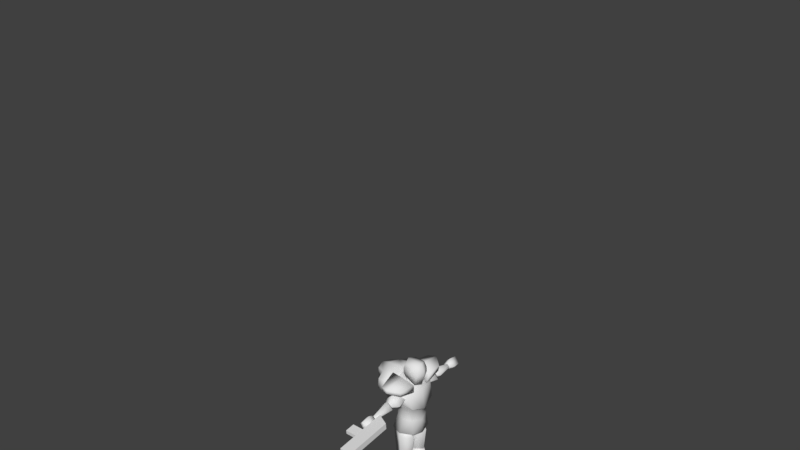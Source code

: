 # Source: player.blend  (saved by Blender 2.78.0; exported with 4.5.12 LTS)
import bpy
from mathutils import Matrix  # noqa: F401  (used for matrix-valued properties, if any)

bpy.ops.wm.read_factory_settings(use_empty=True)
scene = bpy.context.scene
scene.name = 'Scene'

# ---- collections
col_collection_1 = bpy.data.collections.new('Collection 1'); scene.collection.children.link(col_collection_1)

# ---- materials (node trees are filled in below, after node groups)
mat_vc = bpy.data.materials.new('vc')
mat_vc.alpha_threshold = 0.0
mat_vc.use_transparent_shadow = False
mat_vc.roughness = 0.5
mat_vc.line_color = (0.0, 0.0, 0.0, 1.0)

# ---- material node trees

# ---- world
world_world = bpy.data.worlds.new('World'); scene.world = world_world
world_world.color = (0.05088, 0.05088, 0.05088)
world_world.use_sun_shadow = False
world_world.sun_shadow_jitter_overblur = 0.0
world_world.cycles.sampling_method = 'MANUAL'

# ---- meshes
me_cube_001 = bpy.data.meshes.new('Cube.001')
me_cube_001.from_pydata([(-3.671, -2.55, 30.03), (-3.695, -2.55, 31.92), (-3.671, -0.6448, 30.03), (-3.695, -0.6448, 31.92), (-1.981, -2.55, 31.54), (-2.005, -2.55, 33.43), (-1.776, -0.6448, 31.72), (-1.8, -0.6448, 33.62), (-2.928, -1.358, 31.07), (-2.943, -1.358, 32.21), (-2.928, 1.307, 31.07), (-2.943, 1.307, 32.21), (-2.582, -1.358, 31.38), (-2.597, -1.358, 32.52), (-2.582, 1.307, 31.38), (-2.597, 1.307, 32.52), (-4.396, -1.811, 30.33), (-4.405, -1.417, 31.07), (-4.387, -1.421, 29.6), (-4.396, -1.027, 30.34), (-3.351, -1.811, 31.27), (-3.36, -1.417, 32.01), (-3.342, -1.421, 30.54), (-3.351, -1.027, 31.27)], [], [(0, 1, 3, 2), (2, 3, 7, 6), (6, 7, 5, 4), (4, 5, 1, 0), (2, 6, 4, 0), (7, 3, 1, 5), (8, 9, 11, 10), (10, 11, 15, 14), (14, 15, 13, 12), (12, 13, 9, 8), (10, 14, 12, 8), (15, 11, 9, 13), (16, 17, 19, 18), (18, 19, 23, 22), (22, 23, 21, 20), (20, 21, 17, 16), (18, 22, 20, 16), (23, 19, 17, 21)])
me_cube_001.use_remesh_preserve_volume = False
me_cube_001.use_remesh_preserve_attributes = False
me_cube_001.use_mirror_vertex_groups = False
me_cube_001.update()
me_cube = bpy.data.meshes.new('Cube')
me_cube.from_pydata([(1.093, 1.115, 6.138), (1.031, -1.013, 6.198), (0.8993, 0.7483, 7.505), (0.9109, -0.8337, 7.454), (1.365, 1.106, 9.301), (1.307, -1.136, 9.007), (1.847, 0.9102, 10.86), (1.397, -0.8894, 10.35), (0.2691, 0.017, 3.5), (0.09656, 0.04262, 5.602), (0.8452, 0.9582, 3.5), (0.8274, 1.2, 5.77), (0.8492, -0.6882, 3.5), (0.8234, -0.9602, 5.676), (1.476, -0.01597, 3.5), (1.537, 0.008034, 5.73), (0.555, 0.01409, 3.066), (0.8308, 0.3512, 3.066), (0.8636, -0.3795, 3.066), (1.19, -0.01307, 3.066), (0.4604, 0.03968, 6.336), (0.8128, 0.7532, 6.336), (0.838, -0.4391, 6.336), (1.247, 0.01098, 6.336), (1.597, 0.02399, 6.229), (1.23, -0.1217, 7.513), (1.619, 0.02399, 9.372), (2.052, 0.02399, 10.81), (0.5502, -0.008178, 0.5646), (0.1155, 0.02103, 3.225), (0.8707, 0.5324, 0.5691), (0.8509, 1.059, 3.231), (0.8736, -0.6012, 0.5691), (0.8465, -0.8809, 3.231), (1.218, -0.0359, 0.5691), (1.645, -0.01822, 3.231), (0.7481, -0.01062, 0.2331), (0.8768, 0.2987, 0.2395), (0.8921, -0.3416, 0.2331), (1.045, -0.03346, 0.2331), (0.6083, 0.0109, 3.566), (0.8424, 0.36, 3.575), (0.8632, -0.3918, 3.575), (1.202, -0.01324, 3.575), (2.431, 0.02146, 9.174), (1.399, 0.03016, 9.476), (2.507, 0.7841, 9.854), (1.458, 0.6135, 10.0), (2.508, -0.8152, 9.858), (1.457, -0.6093, 9.998), (2.591, -0.01766, 10.6), (1.521, 0.002338, 10.57), (3.006, 0.007286, 9.611), (3.035, 0.2343, 9.823), (3.029, -0.2578, 9.817), (3.054, -0.01101, 10.04), (1.061, 0.02501, 9.791), (1.088, 0.309, 10.03), (1.09, -0.3026, 10.05), (1.121, 0.005378, 10.33), (4.783, -0.01239, 9.422), (3.147, 0.01211, 9.316), (4.807, 0.2317, 9.636), (3.203, 0.5711, 9.812), (4.807, -0.2801, 9.638), (3.203, -0.6006, 9.809), (4.833, -0.02491, 9.871), (3.263, -0.01455, 10.35), (4.99, -0.01349, 9.506), (5.001, 0.1145, 9.609), (5.003, -0.1629, 9.621), (5.016, -0.02381, 9.743), (2.916, 0.005976, 9.613), (2.94, 0.2566, 9.821), (2.941, -0.2831, 9.836), (2.968, -0.01135, 10.08), (0.8995, -0.8829, 8.594), (0.7751, 0.8258, 8.611), (1.222, -0.1046, 8.596), (0.3608, -1.869, 0.004957), (0.3376, -1.707, 0.5347), (0.6158, 0.2692, 0.004957), (0.5308, 0.04514, 0.666), (1.513, -1.622, 0.004957), (1.505, -1.537, 0.5269), (1.227, 0.2924, 0.004957), (1.312, 0.03741, 0.6583), (0.9212, 0.6169, 0.004957), (0.9212, 0.5706, 0.6892), (0.9366, -1.877, 0.004957), (0.9212, -1.753, 0.5463), (4.837, 0.04886, 9.318), (4.868, -0.2617, 9.622), (4.868, 0.3539, 9.627), (4.899, 0.04336, 9.931), (6.03, 0.04134, 9.052), (5.951, -0.4285, 9.516), (5.952, 0.5124, 9.525), (6.124, 0.03295, 9.989), (5.321, 0.603, 9.589), (5.376, 0.03697, 10.14), (5.265, 0.04698, 9.025), (5.32, -0.5191, 9.579), (0.86, 0.06093, 10.82), (0.3937, 0.04968, 11.54), (0.358, 0.02962, 10.37), (0.2692, -0.1887, 11.72), (0.5766, -0.7872, 10.94), (0.6786, -0.7782, 12.64), (0.6463, 0.1387, 11.43), (0.6907, 0.1367, 12.67), (0.707, 0.2878, 11.89), (0.6788, -1.053, 11.85), (-1.093, 1.115, 6.138), (-1.031, -1.013, 6.198), (0.0, -1.201, 6.012), (1.522e-08, 1.392, 6.097), (-0.8993, 0.7483, 7.505), (-0.9109, -0.8337, 7.454), (0.0, -1.112, 7.243), (1.522e-08, 1.109, 7.509), (-1.365, 1.106, 9.301), (-1.307, -1.136, 9.007), (0.0, 1.438, 9.356), (0.0, -1.385, 8.511), (-1.847, 0.9102, 10.86), (-1.397, -0.8894, 10.35), (0.0, 1.207, 11.06), (0.0, -1.123, 10.34), (-0.2691, 0.017, 3.5), (-0.09656, 0.04262, 5.602), (-0.8452, 0.9582, 3.5), (-0.8274, 1.2, 5.77), (-0.8492, -0.6882, 3.5), (-0.8234, -0.9602, 5.676), (-1.476, -0.01597, 3.5), (-1.537, 0.008034, 5.73), (-0.555, 0.01409, 3.066), (-0.8308, 0.3512, 3.066), (-0.8636, -0.3795, 3.066), (-1.19, -0.01307, 3.066), (-0.4604, 0.03968, 6.336), (-0.8128, 0.7532, 6.336), (-0.838, -0.4391, 6.336), (-1.247, 0.01098, 6.336), (-1.597, 0.02399, 6.229), (0.0, 0.02399, 5.748), (-1.23, -0.1217, 7.513), (-1.619, 0.02399, 9.372), (-2.052, 0.02399, 10.81), (0.0, 0.02399, 10.99), (-0.5502, -0.008178, 0.5646), (-0.1155, 0.02103, 3.225), (-0.8707, 0.5324, 0.5691), (-0.8509, 1.059, 3.231), (-0.8736, -0.6012, 0.5691), (-0.8465, -0.8809, 3.231), (-1.218, -0.0359, 0.5691), (-1.645, -0.01822, 3.231), (-0.7481, -0.01062, 0.2331), (-0.8768, 0.2987, 0.2395), (-0.8921, -0.3416, 0.2331), (-1.045, -0.03346, 0.2331), (-0.6083, 0.0109, 3.566), (-0.8424, 0.36, 3.575), (-0.8632, -0.3918, 3.575), (-1.202, -0.01324, 3.575), (-2.431, 0.02146, 9.174), (-1.399, 0.03016, 9.476), (-2.507, 0.7841, 9.854), (-1.458, 0.6135, 10.0), (-2.508, -0.8152, 9.858), (-1.457, -0.6093, 9.998), (-2.591, -0.01766, 10.6), (-1.521, 0.002338, 10.57), (-3.006, 0.007286, 9.611), (-3.035, 0.2343, 9.823), (-3.029, -0.2578, 9.817), (-3.054, -0.01101, 10.04), (-1.061, 0.02501, 9.791), (-1.088, 0.309, 10.03), (-1.09, -0.3026, 10.05), (-1.121, 0.005378, 10.33), (-4.783, -0.01239, 9.422), (-3.147, 0.01211, 9.316), (-4.807, 0.2317, 9.636), (-3.203, 0.5711, 9.812), (-4.807, -0.2801, 9.638), (-3.203, -0.6006, 9.809), (-4.833, -0.02491, 9.871), (-3.263, -0.01455, 10.35), (-4.99, -0.01349, 9.506), (-5.001, 0.1145, 9.609), (-5.003, -0.1629, 9.621), (-5.016, -0.02381, 9.743), (-2.916, 0.005976, 9.613), (-2.94, 0.2566, 9.821), (-2.941, -0.2831, 9.836), (-2.968, -0.01135, 10.08), (1.522e-08, 1.129, 8.515), (-0.8995, -0.8829, 8.594), (0.0, -1.001, 8.358), (-0.7751, 0.8258, 8.611), (-1.222, -0.1046, 8.596), (-0.3608, -1.869, 0.004957), (-0.3376, -1.707, 0.5347), (-0.6158, 0.2692, 0.004957), (-0.5308, 0.04514, 0.666), (-1.513, -1.622, 0.004957), (-1.505, -1.537, 0.5269), (-1.227, 0.2924, 0.004957), (-1.312, 0.03741, 0.6583), (-0.9212, 0.6169, 0.004957), (-0.9212, 0.5706, 0.6892), (-0.9366, -1.877, 0.004957), (-0.9212, -1.753, 0.5463), (-4.837, 0.04886, 9.318), (-4.868, -0.2617, 9.622), (-4.868, 0.3539, 9.627), (-4.899, 0.04336, 9.931), (-6.03, 0.04134, 9.052), (-5.951, -0.4285, 9.516), (-5.952, 0.5124, 9.525), (-6.124, 0.03295, 9.989), (-5.321, 0.603, 9.589), (-5.376, 0.03697, 10.14), (-5.265, 0.04698, 9.025), (-5.32, -0.5191, 9.579), (0.0, -0.4042, 10.33), (0.0, 0.4236, 10.41), (0.0, 0.6176, 10.83), (0.0, 0.1858, 11.48), (0.0, -0.5748, 10.64), (0.0, -0.5631, 11.38), (-0.86, 0.06093, 10.82), (-0.3937, 0.04968, 11.54), (-0.358, 0.02962, 10.37), (0.0, -0.03866, 11.75), (0.0, -0.3594, 11.7), (-0.2692, -0.1887, 11.72), (0.0, -1.079, 10.87), (0.0, -1.022, 12.83), (0.0, 0.2476, 11.34), (0.0, 0.3684, 12.85), (-0.5766, -0.7872, 10.94), (-0.6786, -0.7782, 12.64), (-0.6463, 0.1387, 11.43), (-0.6907, 0.1367, 12.67), (1.924e-08, -1.334, 11.82), (1.226e-08, 0.6522, 11.96), (-0.707, 0.2878, 11.89), (-0.6788, -1.053, 11.85), (1.234, 0.9504, 9.539), (1.112, 0.8578, 11.45), (0.6537, 0.1874, 8.172), (-1.234, 0.9504, 9.539), (-4.07e-08, 1.005, 9.723), (-1.112, 0.8578, 11.45), (-2.042e-09, 1.062, 11.54), (3.904e-08, 0.3958, 8.075), (-0.6537, 0.1874, 8.172), (0.9999, 2.257, 9.929), (1.112, 2.198, 11.33), (0.6537, 2.124, 8.43), (-0.9999, 2.257, 9.929), (-5.202e-08, 2.486, 9.985), (-1.112, 2.198, 11.33), (-5.05e-08, 2.402, 11.52), (-3.562e-08, 2.332, 8.333), (-0.6537, 2.124, 8.43), (2.988, 0.7263, 11.01), (2.512, -0.8687, 10.9), (3.204, -0.01151, 11.15), (0.6323, 0.9558, 10.58), (0.7996, -0.9003, 10.34), (1.017, -0.06058, 10.78), (3.24, -0.04757, 11.54), (2.548, -0.9048, 11.29), (3.024, 0.6902, 11.4), (0.9045, 1.267, 11.48), (1.072, -1.099, 11.32), (1.289, -0.002837, 11.73), (-2.994, 0.7263, 11.01), (-2.519, -0.8687, 10.9), (-3.211, -0.01151, 11.15), (-0.6388, 0.9558, 10.58), (-0.8061, -0.9003, 10.34), (-1.024, -0.06058, 10.78), (-3.247, -0.04757, 11.54), (-2.555, -0.9048, 11.29), (-3.031, 0.6902, 11.4), (-0.911, 1.267, 11.48), (-1.078, -1.099, 11.32), (-1.296, -0.002837, 11.73), (1.905, 0.9566, 11.16), (1.87, 1.019, 9.877), (-1.905, 0.9566, 11.16), (-1.87, 1.019, 9.877), (1.905, 1.997, 11.08), (1.937, 2.037, 10.14), (-1.905, 1.997, 11.08), (-1.937, 2.037, 10.14), (0.7066, 3.029, 10.19), (-4.834e-08, 3.258, 10.23), (-4.835e-08, 3.173, 11.29), (0.7856, 2.969, 11.16), (-0.7066, 3.029, 10.19), (-0.7856, 2.969, 11.16), (9.316e-09, -1.317, 12.21), (1.025e-08, 0.609, 12.31), (0.7007, 0.293, 12.26), (0.6787, -1.02, 12.22), (-0.7007, 0.293, 12.26), (-0.6787, -1.02, 12.22)], [], [(24, 1, 115, 146), (201, 76, 5, 124), (24, 25, 3, 1), (1, 3, 119, 115), (4, 123, 127, 6), (2, 0, 116, 120), (78, 77, 4, 26), (77, 199, 123, 4), (27, 150, 128, 7), (124, 5, 7, 128), (26, 4, 6, 27), (8, 9, 11, 10), (10, 11, 15, 14), (14, 15, 13, 12), (12, 13, 9, 8), (10, 14, 19, 17), (11, 9, 20, 21), (17, 19, 18, 16), (8, 10, 17, 16), (14, 12, 18, 19), (12, 8, 16, 18), (23, 21, 20, 22), (9, 13, 22, 20), (15, 11, 21, 23), (13, 15, 23, 22), (5, 26, 27, 7), (6, 127, 150, 27), (76, 78, 26, 5), (0, 2, 25, 24), (0, 24, 146, 116), (28, 29, 31, 30), (30, 31, 35, 34), (34, 35, 33, 32), (32, 33, 29, 28), (30, 34, 39, 37), (31, 29, 40, 41), (37, 39, 38, 36), (28, 30, 37, 36), (34, 32, 38, 39), (32, 28, 36, 38), (43, 41, 40, 42), (29, 33, 42, 40), (35, 31, 41, 43), (33, 35, 43, 42), (44, 45, 47, 46), (46, 47, 51, 50), (50, 51, 49, 48), (48, 49, 45, 44), (46, 50, 55, 53), (47, 45, 56, 57), (53, 55, 54, 52), (44, 46, 53, 52), (50, 48, 54, 55), (48, 44, 52, 54), (59, 57, 56, 58), (45, 49, 58, 56), (51, 47, 57, 59), (49, 51, 59, 58), (60, 61, 63, 62), (62, 63, 67, 66), (66, 67, 65, 64), (64, 65, 61, 60), (62, 66, 71, 69), (63, 61, 72, 73), (69, 71, 70, 68), (60, 62, 69, 68), (66, 64, 70, 71), (64, 60, 68, 70), (75, 73, 72, 74), (61, 65, 74, 72), (67, 63, 73, 75), (65, 67, 75, 74), (3, 25, 78, 76), (2, 120, 199, 77), (25, 2, 77, 78), (119, 3, 76, 201), (79, 80, 82, 81), (87, 88, 86, 85), (85, 86, 84, 83), (89, 90, 80, 79), (87, 85, 83, 89), (88, 82, 80, 90), (86, 88, 90, 84), (81, 87, 89, 79), (83, 84, 90, 89), (81, 82, 88, 87), (91, 92, 94, 93), (99, 100, 98, 97), (98, 95, 97), (101, 102, 92, 91), (99, 97, 95, 101), (100, 94, 92, 102), (98, 100, 102, 96), (93, 99, 101, 91), (95, 96, 102, 101), (93, 94, 100, 99), (98, 96, 95), (233, 104, 106, 238), (230, 231, 104, 103), (103, 104, 233, 232), (104, 231, 237, 106), (230, 103, 105, 229), (103, 232, 228, 105), (106, 237, 238), (107, 112, 248, 240), (309, 243, 110, 310), (310, 110, 108, 311), (311, 108, 241, 308), (242, 109, 107, 240), (110, 243, 241, 108), (109, 111, 112, 107), (242, 249, 111, 109), (145, 146, 115, 114), (201, 124, 122, 200), (145, 114, 118, 147), (114, 115, 119, 118), (121, 125, 127, 123), (117, 120, 116, 113), (203, 148, 121, 202), (202, 121, 123, 199), (149, 126, 128, 150), (124, 128, 126, 122), (148, 149, 125, 121), (129, 131, 132, 130), (131, 135, 136, 132), (135, 133, 134, 136), (133, 129, 130, 134), (131, 138, 140, 135), (132, 142, 141, 130), (138, 137, 139, 140), (129, 137, 138, 131), (135, 140, 139, 133), (133, 139, 137, 129), (144, 143, 141, 142), (130, 141, 143, 134), (136, 144, 142, 132), (134, 143, 144, 136), (122, 126, 149, 148), (125, 149, 150, 127), (200, 122, 148, 203), (113, 145, 147, 117), (113, 116, 146, 145), (151, 153, 154, 152), (153, 157, 158, 154), (157, 155, 156, 158), (155, 151, 152, 156), (153, 160, 162, 157), (154, 164, 163, 152), (160, 159, 161, 162), (151, 159, 160, 153), (157, 162, 161, 155), (155, 161, 159, 151), (166, 165, 163, 164), (152, 163, 165, 156), (158, 166, 164, 154), (156, 165, 166, 158), (167, 169, 170, 168), (169, 173, 174, 170), (173, 171, 172, 174), (171, 167, 168, 172), (169, 176, 178, 173), (170, 180, 179, 168), (176, 175, 177, 178), (167, 175, 176, 169), (173, 178, 177, 171), (171, 177, 175, 167), (182, 181, 179, 180), (168, 179, 181, 172), (174, 182, 180, 170), (172, 181, 182, 174), (183, 185, 186, 184), (185, 189, 190, 186), (189, 187, 188, 190), (187, 183, 184, 188), (185, 192, 194, 189), (186, 196, 195, 184), (192, 191, 193, 194), (183, 191, 192, 185), (189, 194, 193, 187), (187, 193, 191, 183), (198, 197, 195, 196), (184, 195, 197, 188), (190, 198, 196, 186), (188, 197, 198, 190), (118, 200, 203, 147), (117, 202, 199, 120), (147, 203, 202, 117), (119, 201, 200, 118), (204, 206, 207, 205), (212, 210, 211, 213), (210, 208, 209, 211), (214, 204, 205, 215), (212, 214, 208, 210), (213, 215, 205, 207), (211, 209, 215, 213), (206, 204, 214, 212), (208, 214, 215, 209), (206, 212, 213, 207), (216, 218, 219, 217), (224, 222, 223, 225), (223, 222, 220), (226, 216, 217, 227), (224, 226, 220, 222), (225, 227, 217, 219), (223, 221, 227, 225), (218, 216, 226, 224), (220, 226, 227, 221), (218, 224, 225, 219), (223, 220, 221), (233, 238, 239, 235), (230, 234, 235, 231), (234, 232, 233, 235), (235, 239, 237, 231), (230, 229, 236, 234), (234, 236, 228, 232), (239, 238, 237), (244, 240, 248, 251), (309, 312, 247, 243), (312, 313, 245, 247), (313, 308, 241, 245), (242, 240, 244, 246), (247, 245, 241, 243), (246, 244, 251, 250), (242, 246, 250, 249), (252, 253, 258, 256), (254, 252, 256, 259), (255, 256, 258, 257), (260, 259, 256, 255), (266, 267, 304, 307), (263, 268, 265, 261), (267, 262, 305, 304), (269, 264, 265, 268), (260, 255, 264, 269), (254, 259, 268, 263), (258, 253, 262, 267), (259, 260, 269, 268), (257, 258, 267, 266), (255, 257, 296, 297), (252, 254, 263, 261), (253, 252, 295, 294), (272, 271, 274, 275), (270, 272, 275, 273), (276, 281, 280, 277), (278, 279, 281, 276), (275, 274, 280, 281), (273, 275, 281, 279), (270, 273, 279, 278), (272, 270, 278, 276), (274, 271, 277, 280), (271, 272, 276, 277), (284, 287, 286, 283), (282, 285, 287, 284), (288, 289, 292, 293), (290, 288, 293, 291), (287, 293, 292, 286), (285, 291, 293, 287), (282, 290, 291, 285), (284, 288, 290, 282), (286, 292, 289, 283), (283, 289, 288, 284), (294, 295, 299, 298), (297, 296, 300, 301), (257, 266, 300, 296), (262, 253, 294, 298), (261, 262, 298, 299), (264, 255, 297, 301), (266, 264, 301, 300), (252, 261, 299, 295), (302, 303, 304, 305), (306, 307, 304, 303), (265, 264, 306, 303), (262, 261, 302, 305), (261, 265, 303, 302), (264, 266, 307, 306), (251, 248, 308, 313), (250, 251, 313, 312), (249, 250, 312, 309), (112, 311, 308, 248), (111, 310, 311, 112), (249, 309, 310, 111)])
me_cube.polygons.foreach_set('use_smooth', [True] * 280)
_ca = me_cube.color_attributes.new('Col', 'BYTE_COLOR', 'CORNER')
_ca.data.foreach_set('color', [0.02122, 0.02122, 0.02956, 1.0, 0.02217, 0.02217, 0.03071, 1.0, 0.02122, 0.02122, 0.02956, 1.0, 0.02122, 0.02122, 0.02956, 1.0, 0.009721, 0.009721, 0.0137, 1.0, 0.009721, 0.009721, 0.0137, 1.0, 0.01033, 0.01033, 0.01444, 1.0, 0.009721, 0.009721, 0.0137, 1.0, 0.04374, 0.04374, 0.06301, 1.0, 0.04374, 0.04374, 0.06301, 1.0, 0.04374, 0.04374, 0.06301, 1.0, 0.04374, 0.04374, 0.06301, 1.0, 0.04374, 0.04374, 0.06301, 1.0, 0.04374, 0.04374, 0.06301, 1.0, 0.04374, 0.04374, 0.06301, 1.0, 0.04374, 0.04374, 0.06301, 1.0, 0.04519, 0.04519, 0.0648, 1.0, 0.04519, 0.04519, 0.0648, 1.0, 0.04374, 0.04374, 0.06301, 1.0, 0.04519, 0.04519, 0.0648, 1.0, 0.04374, 0.04374, 0.06301, 1.0, 0.04519, 0.04519, 0.0648, 1.0, 0.04374, 0.04374, 0.06301, 1.0, 0.04374, 0.04374, 0.06301, 1.0, 0.009721, 0.009721, 0.0137, 1.0, 0.009721, 0.009721, 0.0137, 1.0, 0.01033, 0.01033, 0.01444, 1.0, 0.009721, 0.009721, 0.0137, 1.0, 0.009721, 0.009721, 0.0137, 1.0, 0.009721, 0.009721, 0.0137, 1.0, 0.009721, 0.009721, 0.0137, 1.0, 0.01033, 0.01033, 0.01444, 1.0, 0.02122, 0.02122, 0.02956, 1.0, 0.02217, 0.02217, 0.03071, 1.0, 0.02217, 0.02217, 0.03071, 1.0, 0.02122, 0.02122, 0.02956, 1.0, 0.04374, 0.04374, 0.06301, 1.0, 0.04374, 0.04374, 0.06301, 1.0, 0.04374, 0.04374, 0.06301, 1.0, 0.04374, 0.04374, 0.06301, 1.0, 0.04374, 0.04374, 0.06301, 1.0, 0.04374, 0.04374, 0.06301, 1.0, 0.04374, 0.04374, 0.06301, 1.0, 0.04519, 0.04519, 0.0648, 1.0, 0.1046, 0.1274, 0.1559, 1.0, 0.1046, 0.1274, 0.1559, 1.0, 0.107, 0.1301, 0.159, 1.0, 0.1046, 0.1274, 0.1559, 1.0, 0.1046, 0.1274, 0.1559, 1.0, 0.107, 0.1301, 0.159, 1.0, 0.1046, 0.1274, 0.1559, 1.0, 0.107, 0.1301, 0.159, 1.0, 0.1046, 0.1274, 0.1559, 1.0, 0.1046, 0.1274, 0.1559, 1.0, 0.107, 0.1301, 0.159, 1.0, 0.1046, 0.1274, 0.1559, 1.0, 0.1046, 0.1274, 0.1559, 1.0, 0.107, 0.1301, 0.159, 1.0, 0.1046, 0.1274, 0.1559, 1.0, 0.1046, 0.1274, 0.1559, 1.0, 0.1046, 0.1274, 0.1559, 1.0, 0.107, 0.1301, 0.159, 1.0, 0.1046, 0.1274, 0.1559, 1.0, 0.1046, 0.1274, 0.1559, 1.0, 0.107, 0.1301, 0.159, 1.0, 0.1046, 0.1274, 0.1559, 1.0, 0.1046, 0.1274, 0.1559, 1.0, 0.107, 0.1301, 0.159, 1.0, 1.0, 1.0, 1.0, 1.0, 1.0, 1.0, 1.0, 1.0, 1.0, 1.0, 1.0, 1.0, 1.0, 1.0, 1.0, 1.0, 0.107, 0.1301, 0.159, 1.0, 0.1119, 0.1356, 0.1651, 1.0, 0.107, 0.1301, 0.159, 1.0, 0.107, 0.1301, 0.159, 1.0, 0.1046, 0.1274, 0.1559, 1.0, 0.1046, 0.1274, 0.1559, 1.0, 0.1046, 0.1274, 0.1559, 1.0, 0.1046, 0.1274, 0.1559, 1.0, 0.1046, 0.1274, 0.1559, 1.0, 0.1046, 0.1274, 0.1559, 1.0, 0.1046, 0.1274, 0.1559, 1.0, 0.1046, 0.1274, 0.1559, 1.0, 0.1046, 0.1274, 0.1559, 1.0, 0.1046, 0.1274, 0.1559, 1.0, 0.1046, 0.1274, 0.1559, 1.0, 0.107, 0.1301, 0.159, 1.0, 0.1046, 0.1274, 0.1559, 1.0, 0.107, 0.1301, 0.159, 1.0, 0.107, 0.1301, 0.159, 1.0, 0.107, 0.1301, 0.159, 1.0, 0.1046, 0.1274, 0.1559, 1.0, 0.107, 0.1301, 0.159, 1.0, 0.1046, 0.1274, 0.1559, 1.0, 0.1046, 0.1274, 0.1559, 1.0, 0.107, 0.1301, 0.159, 1.0, 0.1046, 0.1274, 0.1559, 1.0, 0.1046, 0.1274, 0.1559, 1.0, 0.1046, 0.1274, 0.1559, 1.0, 0.04374, 0.04374, 0.06301, 1.0, 0.04374, 0.04374, 0.06301, 1.0, 0.04519, 0.04519, 0.0648, 1.0, 0.04374, 0.04374, 0.06301, 1.0, 0.02217, 0.02217, 0.03071, 1.0, 0.02217, 0.02217, 0.03071, 1.0, 0.02217, 0.02217, 0.03071, 1.0, 0.02122, 0.02122, 0.02956, 1.0, 0.009721, 0.009721, 0.0137, 1.0, 0.009721, 0.009721, 0.0137, 1.0, 0.009721, 0.009721, 0.0137, 1.0, 0.009721, 0.009721, 0.0137, 1.0, 0.04519, 0.04519, 0.0648, 1.0, 0.04374, 0.04374, 0.06301, 1.0, 0.04374, 0.04374, 0.06301, 1.0, 0.04519, 0.04519, 0.0648, 1.0, 0.02122, 0.02122, 0.02956, 1.0, 0.02122, 0.02122, 0.02956, 1.0, 0.02122, 0.02122, 0.02956, 1.0, 0.02217, 0.02217, 0.03071, 1.0, 0.05613, 0.05781, 0.08438, 1.0, 0.05781, 0.05951, 0.0865, 1.0, 0.05781, 0.05951, 0.0865, 1.0, 0.05613, 0.05781, 0.08438, 1.0, 0.05613, 0.05781, 0.08438, 1.0, 0.05613, 0.05781, 0.08438, 1.0, 0.05613, 0.05781, 0.08438, 1.0, 0.05613, 0.05781, 0.08438, 1.0, 0.05613, 0.05781, 0.08438, 1.0, 0.05613, 0.05781, 0.08438, 1.0, 0.05613, 0.05781, 0.08438, 1.0, 0.05613, 0.05781, 0.08438, 1.0, 0.05613, 0.05781, 0.08438, 1.0, 0.05613, 0.05781, 0.08438, 1.0, 0.05613, 0.05781, 0.08438, 1.0, 0.05613, 0.05781, 0.08438, 1.0, 0.05781, 0.05951, 0.0865, 1.0, 0.05781, 0.05951, 0.0865, 1.0, 0.05781, 0.05951, 0.0865, 1.0, 0.05781, 0.05951, 0.0865, 1.0, 0.05781, 0.05951, 0.0865, 1.0, 0.05613, 0.05781, 0.08438, 1.0, 0.05613, 0.05781, 0.08438, 1.0, 0.05781, 0.05951, 0.0865, 1.0, 1.0, 1.0, 1.0, 1.0, 1.0, 1.0, 1.0, 1.0, 1.0, 1.0, 1.0, 1.0, 1.0, 1.0, 1.0, 1.0, 0.05613, 0.05781, 0.08438, 1.0, 0.05613, 0.05781, 0.08438, 1.0, 0.05781, 0.05951, 0.0865, 1.0, 0.05781, 0.05951, 0.0865, 1.0, 1.0, 1.0, 1.0, 1.0, 1.0, 1.0, 1.0, 1.0, 1.0, 1.0, 1.0, 1.0, 1.0, 1.0, 1.0, 1.0, 1.0, 1.0, 1.0, 1.0, 1.0, 1.0, 1.0, 1.0, 1.0, 1.0, 1.0, 1.0, 1.0, 1.0, 1.0, 1.0, 1.0, 1.0, 1.0, 1.0, 1.0, 1.0, 1.0, 1.0, 1.0, 1.0, 1.0, 1.0, 1.0, 1.0, 1.0, 1.0, 0.05613, 0.05781, 0.08438, 1.0, 0.05613, 0.05781, 0.08438, 1.0, 0.05613, 0.05781, 0.08438, 1.0, 0.05613, 0.05781, 0.08438, 1.0, 0.05613, 0.05781, 0.08438, 1.0, 0.05613, 0.05781, 0.08438, 1.0, 0.05781, 0.05951, 0.0865, 1.0, 0.05781, 0.05951, 0.0865, 1.0, 0.05613, 0.05781, 0.08438, 1.0, 0.05613, 0.05781, 0.08438, 1.0, 0.05613, 0.05781, 0.08438, 1.0, 0.05613, 0.05781, 0.08438, 1.0, 0.1046, 0.1274, 0.1559, 1.0, 0.1046, 0.1274, 0.1559, 1.0, 0.1046, 0.1274, 0.1559, 1.0, 0.1046, 0.1274, 0.1559, 1.0, 0.1046, 0.1274, 0.1559, 1.0, 0.1046, 0.1274, 0.1559, 1.0, 0.1046, 0.1274, 0.1559, 1.0, 0.1046, 0.1274, 0.1559, 1.0, 0.1046, 0.1274, 0.1559, 1.0, 0.1046, 0.1274, 0.1559, 1.0, 0.1046, 0.1274, 0.1559, 1.0, 0.1046, 0.1274, 0.1559, 1.0, 0.107, 0.1301, 0.159, 1.0, 0.107, 0.1301, 0.159, 1.0, 0.1046, 0.1274, 0.1559, 1.0, 0.1046, 0.1274, 0.1559, 1.0, 0.1046, 0.1274, 0.1559, 1.0, 0.1046, 0.1274, 0.1559, 1.0, 0.1046, 0.1274, 0.1559, 1.0, 0.1046, 0.1274, 0.1559, 1.0, 0.1046, 0.1274, 0.1559, 1.0, 0.1046, 0.1274, 0.1559, 1.0, 0.1046, 0.1274, 0.1559, 1.0, 0.1046, 0.1274, 0.1559, 1.0, 0.107, 0.1301, 0.159, 1.0, 0.107, 0.1301, 0.159, 1.0, 0.107, 0.1301, 0.159, 1.0, 0.107, 0.1301, 0.159, 1.0, 0.1046, 0.1274, 0.1559, 1.0, 0.1046, 0.1274, 0.1559, 1.0, 0.1046, 0.1274, 0.1559, 1.0, 0.1046, 0.1274, 0.1559, 1.0, 0.1046, 0.1274, 0.1559, 1.0, 0.1046, 0.1274, 0.1559, 1.0, 0.1046, 0.1274, 0.1559, 1.0, 0.1046, 0.1274, 0.1559, 1.0, 0.1046, 0.1274, 0.1559, 1.0, 0.1046, 0.1274, 0.1559, 1.0, 0.1046, 0.1274, 0.1559, 1.0, 0.1046, 0.1274, 0.1559, 1.0, 1.0, 1.0, 1.0, 1.0, 1.0, 1.0, 1.0, 1.0, 1.0, 1.0, 1.0, 1.0, 1.0, 1.0, 1.0, 1.0, 1.0, 1.0, 1.0, 1.0, 1.0, 1.0, 1.0, 1.0, 1.0, 1.0, 1.0, 1.0, 1.0, 1.0, 1.0, 1.0, 0.1046, 0.1274, 0.1559, 1.0, 0.1046, 0.1274, 0.1559, 1.0, 0.1046, 0.1274, 0.1559, 1.0, 0.1046, 0.1274, 0.1559, 1.0, 1.0, 1.0, 1.0, 1.0, 1.0, 1.0, 1.0, 1.0, 1.0, 1.0, 1.0, 1.0, 1.0, 1.0, 1.0, 1.0, 0.807, 0.5841, 0.5395, 1.0, 0.807, 0.5841, 0.5395, 1.0, 0.807, 0.5841, 0.5395, 1.0, 0.807, 0.5841, 0.5395, 1.0, 0.807, 0.5841, 0.5395, 1.0, 0.807, 0.5841, 0.5395, 1.0, 0.807, 0.5841, 0.5395, 1.0, 0.807, 0.5841, 0.5395, 1.0, 0.807, 0.5841, 0.5395, 1.0, 0.807, 0.5841, 0.5395, 1.0, 0.807, 0.5841, 0.5395, 1.0, 0.807, 0.5841, 0.5395, 1.0, 0.807, 0.5841, 0.5395, 1.0, 0.807, 0.5841, 0.5395, 1.0, 0.807, 0.5841, 0.5395, 1.0, 0.807, 0.5841, 0.5395, 1.0, 0.807, 0.5841, 0.5395, 1.0, 0.8148, 0.5906, 0.5457, 1.0, 0.8148, 0.5906, 0.5457, 1.0, 0.807, 0.5841, 0.5395, 1.0, 0.807, 0.5841, 0.5395, 1.0, 0.807, 0.5841, 0.5395, 1.0, 0.8148, 0.5906, 0.5457, 1.0, 0.8148, 0.5906, 0.5457, 1.0, 0.807, 0.5841, 0.5395, 1.0, 0.807, 0.5841, 0.5395, 1.0, 0.807, 0.5841, 0.5395, 1.0, 0.807, 0.5841, 0.5395, 1.0, 1.0, 1.0, 1.0, 1.0, 1.0, 1.0, 1.0, 1.0, 1.0, 1.0, 1.0, 1.0, 1.0, 1.0, 1.0, 1.0, 0.807, 0.5841, 0.5395, 1.0, 0.807, 0.5841, 0.5395, 1.0, 0.807, 0.5841, 0.5395, 1.0, 0.807, 0.5841, 0.5395, 1.0, 0.807, 0.5841, 0.5395, 1.0, 0.807, 0.5841, 0.5395, 1.0, 0.807, 0.5841, 0.5395, 1.0, 0.807, 0.5841, 0.5395, 1.0, 0.807, 0.5841, 0.5395, 1.0, 0.8148, 0.5906, 0.5457, 1.0, 0.8148, 0.5906, 0.5457, 1.0, 0.8148, 0.5906, 0.5457, 1.0, 0.807, 0.5841, 0.5395, 1.0, 0.8148, 0.5906, 0.5457, 1.0, 0.8148, 0.5906, 0.5457, 1.0, 0.8148, 0.5906, 0.5457, 1.0, 0.807, 0.5841, 0.5395, 1.0, 0.8148, 0.5906, 0.5457, 1.0, 0.8148, 0.5906, 0.5457, 1.0, 0.807, 0.5841, 0.5395, 1.0, 0.807, 0.5841, 0.5395, 1.0, 0.807, 0.5841, 0.5395, 1.0, 0.807, 0.5841, 0.5395, 1.0, 0.807, 0.5841, 0.5395, 1.0, 0.04374, 0.04374, 0.06301, 1.0, 0.04374, 0.04374, 0.06301, 1.0, 0.04374, 0.04374, 0.06301, 1.0, 0.04374, 0.04374, 0.06301, 1.0, 0.04374, 0.04374, 0.06301, 1.0, 0.04374, 0.04374, 0.06301, 1.0, 0.04519, 0.04519, 0.0648, 1.0, 0.04519, 0.04519, 0.0648, 1.0, 0.04374, 0.04374, 0.06301, 1.0, 0.04374, 0.04374, 0.06301, 1.0, 0.04374, 0.04374, 0.06301, 1.0, 0.04374, 0.04374, 0.06301, 1.0, 0.04374, 0.04374, 0.06301, 1.0, 0.04374, 0.04374, 0.06301, 1.0, 0.04374, 0.04374, 0.06301, 1.0, 0.04374, 0.04374, 0.06301, 1.0, 0.0331, 0.0331, 0.04667, 1.0, 0.0331, 0.0331, 0.04667, 1.0, 0.0331, 0.0331, 0.04667, 1.0, 0.0331, 0.0331, 0.04667, 1.0, 0.0331, 0.0331, 0.04667, 1.0, 0.0331, 0.0331, 0.04667, 1.0, 0.0331, 0.0331, 0.04667, 1.0, 0.0331, 0.0331, 0.04667, 1.0, 0.0331, 0.0331, 0.04667, 1.0, 0.0331, 0.0331, 0.04667, 1.0, 0.0331, 0.0331, 0.04667, 1.0, 0.0331, 0.0331, 0.04667, 1.0, 0.03434, 0.03434, 0.04817, 1.0, 0.0331, 0.0331, 0.04667, 1.0, 0.0331, 0.0331, 0.04667, 1.0, 0.0331, 0.0331, 0.04667, 1.0, 0.02122, 0.02122, 0.02956, 1.0, 0.02122, 0.02122, 0.02956, 1.0, 0.02122, 0.02122, 0.02956, 1.0, 0.02122, 0.02122, 0.03071, 1.0, 0.0331, 0.0331, 0.04667, 1.0, 0.0331, 0.0331, 0.04667, 1.0, 0.0331, 0.0331, 0.04667, 1.0, 0.0331, 0.0331, 0.04667, 1.0, 0.0331, 0.0331, 0.04667, 1.0, 0.0331, 0.0331, 0.04667, 1.0, 0.0331, 0.0331, 0.04667, 1.0, 0.0331, 0.0331, 0.04667, 1.0, 0.02122, 0.02122, 0.02956, 1.0, 0.02122, 0.02122, 0.02956, 1.0, 0.02122, 0.02122, 0.03071, 1.0, 0.02217, 0.02217, 0.03071, 1.0, 0.0331, 0.0331, 0.04667, 1.0, 0.0331, 0.0331, 0.04667, 1.0, 0.0331, 0.0331, 0.04667, 1.0, 0.03434, 0.03434, 0.04817, 1.0, 0.0331, 0.0331, 0.04667, 1.0, 0.0331, 0.0331, 0.04667, 1.0, 0.0331, 0.0331, 0.04667, 1.0, 0.0331, 0.0331, 0.04667, 1.0, 0.807, 0.5841, 0.5395, 1.0, 0.807, 0.5841, 0.5395, 1.0, 0.807, 0.5841, 0.5395, 1.0, 0.807, 0.5841, 0.5395, 1.0, 0.807, 0.5841, 0.5395, 1.0, 0.807, 0.5841, 0.5395, 1.0, 0.807, 0.5841, 0.5395, 1.0, 0.807, 0.5841, 0.5395, 1.0, 0.807, 0.5841, 0.5395, 1.0, 0.807, 0.5841, 0.5395, 1.0, 0.807, 0.5841, 0.5395, 1.0, 0.807, 0.5841, 0.5395, 1.0, 0.807, 0.5841, 0.5395, 1.0, 0.807, 0.5841, 0.5395, 1.0, 0.807, 0.5841, 0.5395, 1.0, 0.807, 0.5841, 0.5395, 1.0, 0.807, 0.5841, 0.5395, 1.0, 0.8148, 0.5906, 0.5457, 1.0, 0.807, 0.5841, 0.5395, 1.0, 0.807, 0.5841, 0.5395, 1.0, 0.807, 0.5841, 0.5395, 1.0, 0.807, 0.5841, 0.5395, 1.0, 0.807, 0.5841, 0.5395, 1.0, 0.807, 0.5841, 0.5395, 1.0, 0.807, 0.5841, 0.5395, 1.0, 0.807, 0.5841, 0.5395, 1.0, 0.807, 0.5841, 0.5395, 1.0, 0.807, 0.5841, 0.5395, 1.0, 0.807, 0.5841, 0.5395, 1.0, 0.807, 0.5906, 0.5457, 1.0, 0.807, 0.5841, 0.5395, 1.0, 0.807, 0.5841, 0.5395, 1.0, 0.807, 0.5841, 0.5395, 1.0, 0.807, 0.5841, 0.5395, 1.0, 0.807, 0.5841, 0.5395, 1.0, 0.807, 0.5841, 0.5395, 1.0, 0.807, 0.5841, 0.5395, 1.0, 0.807, 0.5841, 0.5395, 1.0, 0.807, 0.5841, 0.5395, 1.0, 0.807, 0.5841, 0.5395, 1.0, 0.807, 0.5841, 0.5395, 1.0, 0.807, 0.5841, 0.5395, 1.0, 1.0, 1.0, 1.0, 1.0, 1.0, 1.0, 1.0, 1.0, 1.0, 1.0, 1.0, 1.0, 1.0, 1.0, 1.0, 1.0, 0.807, 0.5841, 0.5395, 1.0, 0.807, 0.5841, 0.5395, 1.0, 0.807, 0.5841, 0.5395, 1.0, 0.807, 0.5841, 0.5395, 1.0, 0.807, 0.5841, 0.5395, 1.0, 0.807, 0.5841, 0.5395, 1.0, 0.807, 0.5841, 0.5395, 1.0, 0.807, 0.5841, 0.5395, 1.0, 1.0, 1.0, 1.0, 1.0, 1.0, 1.0, 1.0, 1.0, 1.0, 1.0, 1.0, 1.0, 1.0, 1.0, 1.0, 1.0, 1.0, 1.0, 1.0, 1.0, 1.0, 1.0, 1.0, 1.0, 1.0, 1.0, 1.0, 1.0, 1.0, 1.0, 1.0, 1.0, 1.0, 1.0, 1.0, 1.0, 1.0, 1.0, 1.0, 1.0, 1.0, 1.0, 1.0, 1.0, 1.0, 1.0, 1.0, 1.0, 1.0, 1.0, 1.0, 1.0, 1.0, 1.0, 1.0, 1.0, 1.0, 1.0, 1.0, 1.0, 0.807, 0.5841, 0.5395, 1.0, 0.6308, 0.3613, 0.3278, 1.0, 0.7605, 0.5271, 0.4851, 1.0, 0.807, 0.5841, 0.5395, 1.0, 0.04667, 0.02956, 0.03434, 1.0, 0.04667, 0.02956, 0.03434, 1.0, 0.04817, 0.03071, 0.0356, 1.0, 0.04667, 0.02956, 0.03434, 1.0, 0.04667, 0.02956, 0.03434, 1.0, 0.04817, 0.03071, 0.0356, 1.0, 0.04667, 0.02956, 0.03434, 1.0, 0.04817, 0.03071, 0.0356, 1.0, 0.04817, 0.03071, 0.0356, 1.0, 0.04667, 0.02956, 0.03434, 1.0, 0.04817, 0.03071, 0.0356, 1.0, 0.04667, 0.02956, 0.03434, 1.0, 0.8228, 0.6105, 0.5647, 1.0, 0.8228, 0.6038, 0.5583, 1.0, 0.8148, 0.5906, 0.5457, 1.0, 0.8228, 0.6038, 0.5583, 1.0, 0.04817, 0.03071, 0.0356, 1.0, 0.04667, 0.02956, 0.03434, 1.0, 0.04667, 0.02956, 0.03434, 1.0, 0.04667, 0.02956, 0.03434, 1.0, 0.807, 0.5841, 0.5395, 1.0, 0.04667, 0.02956, 0.03434, 1.0, 0.6308, 0.3613, 0.3278, 1.0, 0.807, 0.5841, 0.5395, 1.0, 0.807, 0.5841, 0.5395, 1.0, 0.04817, 0.03071, 0.0356, 1.0, 0.04667, 0.02956, 0.03434, 1.0, 0.807, 0.5906, 0.5457, 1.0, 0.02122, 0.02122, 0.02956, 1.0, 0.02122, 0.02122, 0.02956, 1.0, 0.02122, 0.02122, 0.02956, 1.0, 0.02217, 0.02217, 0.03071, 1.0, 0.009721, 0.009721, 0.0137, 1.0, 0.009721, 0.009721, 0.0137, 1.0, 0.009721, 0.009721, 0.0137, 1.0, 0.01033, 0.01033, 0.01444, 1.0, 0.04374, 0.04374, 0.06301, 1.0, 0.04374, 0.04374, 0.06301, 1.0, 0.04374, 0.04374, 0.06301, 1.0, 0.04374, 0.04374, 0.06301, 1.0, 0.04374, 0.04374, 0.06301, 1.0, 0.04374, 0.04374, 0.06301, 1.0, 0.04374, 0.04374, 0.06301, 1.0, 0.04374, 0.04374, 0.06301, 1.0, 0.04519, 0.04667, 0.06663, 1.0, 0.05127, 0.05613, 0.07227, 1.0, 0.04519, 0.04519, 0.0648, 1.0, 0.04519, 0.04519, 0.0648, 1.0, 0.04374, 0.04374, 0.06301, 1.0, 0.04374, 0.04374, 0.06301, 1.0, 0.04374, 0.04374, 0.06301, 1.0, 0.04374, 0.04374, 0.06301, 1.0, 0.009721, 0.009721, 0.0137, 1.0, 0.009721, 0.009721, 0.0137, 1.0, 0.009721, 0.009721, 0.0137, 1.0, 0.009721, 0.009721, 0.0137, 1.0, 0.009721, 0.009721, 0.0137, 1.0, 0.009721, 0.009721, 0.0137, 1.0, 0.009721, 0.009721, 0.0137, 1.0, 0.009721, 0.009721, 0.0137, 1.0, 0.02122, 0.02122, 0.02956, 1.0, 0.02122, 0.02122, 0.02956, 1.0, 0.02217, 0.02217, 0.03071, 1.0, 0.02217, 0.02217, 0.03071, 1.0, 0.04374, 0.04374, 0.06301, 1.0, 0.04374, 0.04374, 0.06301, 1.0, 0.04374, 0.04519, 0.06301, 1.0, 0.04374, 0.04374, 0.06301, 1.0, 0.04374, 0.04374, 0.06301, 1.0, 0.04519, 0.04519, 0.0648, 1.0, 0.05127, 0.05286, 0.07227, 1.0, 0.04519, 0.04519, 0.0648, 1.0, 0.1046, 0.1274, 0.1559, 1.0, 0.1046, 0.1274, 0.1559, 1.0, 0.107, 0.1301, 0.159, 1.0, 0.1046, 0.1274, 0.1559, 1.0, 0.1046, 0.1274, 0.1559, 1.0, 0.1046, 0.1274, 0.1559, 1.0, 0.1046, 0.1274, 0.1559, 1.0, 0.107, 0.1301, 0.159, 1.0, 0.1046, 0.1274, 0.1559, 1.0, 0.1046, 0.1274, 0.1559, 1.0, 0.1046, 0.1274, 0.1559, 1.0, 0.1046, 0.1274, 0.1559, 1.0, 0.1046, 0.1274, 0.1559, 1.0, 0.1046, 0.1274, 0.1559, 1.0, 0.1046, 0.1274, 0.1559, 1.0, 0.1046, 0.1274, 0.1559, 1.0, 0.1046, 0.1274, 0.1559, 1.0, 0.107, 0.1301, 0.159, 1.0, 0.107, 0.1301, 0.159, 1.0, 0.1046, 0.1274, 0.1559, 1.0, 0.107, 0.1301, 0.159, 1.0, 0.107, 0.1301, 0.159, 1.0, 0.107, 0.1301, 0.159, 1.0, 0.1046, 0.1274, 0.1559, 1.0, 1.0, 1.0, 1.0, 1.0, 1.0, 1.0, 1.0, 1.0, 1.0, 1.0, 1.0, 1.0, 1.0, 1.0, 1.0, 1.0, 0.1095, 0.1329, 0.162, 1.0, 0.1195, 0.1413, 0.1714, 1.0, 0.1441, 0.1683, 0.2016, 1.0, 0.2232, 0.2462, 0.2831, 1.0, 0.1046, 0.1274, 0.1559, 1.0, 0.1046, 0.1274, 0.1559, 1.0, 0.1046, 0.1274, 0.1559, 1.0, 0.1046, 0.1274, 0.1559, 1.0, 0.1046, 0.1274, 0.1559, 1.0, 0.1046, 0.1274, 0.1559, 1.0, 0.107, 0.1301, 0.159, 1.0, 0.1046, 0.1274, 0.1559, 1.0, 0.1046, 0.1274, 0.1559, 1.0, 0.1046, 0.1274, 0.1559, 1.0, 0.1046, 0.1274, 0.1559, 1.0, 0.1046, 0.1274, 0.1559, 1.0, 0.1046, 0.1274, 0.1559, 1.0, 0.1046, 0.1274, 0.1559, 1.0, 0.1046, 0.1274, 0.1559, 1.0, 0.1046, 0.1274, 0.1559, 1.0, 0.1046, 0.1274, 0.1559, 1.0, 0.1046, 0.1274, 0.1559, 1.0, 0.1046, 0.1274, 0.1559, 1.0, 0.1046, 0.1274, 0.1559, 1.0, 0.1046, 0.1274, 0.1559, 1.0, 0.1046, 0.1274, 0.1559, 1.0, 0.1046, 0.1274, 0.1559, 1.0, 0.1046, 0.1274, 0.1559, 1.0, 0.04374, 0.04374, 0.06301, 1.0, 0.04374, 0.04519, 0.06301, 1.0, 0.04519, 0.04519, 0.0648, 1.0, 0.04374, 0.04374, 0.06301, 1.0, 0.02217, 0.02217, 0.03071, 1.0, 0.02122, 0.02122, 0.02956, 1.0, 0.02217, 0.02217, 0.03071, 1.0, 0.02217, 0.02217, 0.03071, 1.0, 0.01033, 0.01033, 0.01444, 1.0, 0.009721, 0.009721, 0.0137, 1.0, 0.009721, 0.009721, 0.0137, 1.0, 0.009721, 0.009721, 0.0137, 1.0, 0.04374, 0.04374, 0.06301, 1.0, 0.04374, 0.04374, 0.06301, 1.0, 0.04374, 0.04374, 0.06301, 1.0, 0.04519, 0.04519, 0.0648, 1.0, 0.02217, 0.02217, 0.03071, 1.0, 0.02217, 0.02217, 0.03071, 1.0, 0.02122, 0.02122, 0.02956, 1.0, 0.02122, 0.02122, 0.02956, 1.0, 0.05613, 0.05781, 0.08438, 1.0, 0.05781, 0.05951, 0.0865, 1.0, 0.05613, 0.05781, 0.08438, 1.0, 0.05613, 0.05781, 0.08438, 1.0, 0.05613, 0.05781, 0.08438, 1.0, 0.05613, 0.05781, 0.08438, 1.0, 0.05613, 0.05781, 0.08438, 1.0, 0.05613, 0.05781, 0.08438, 1.0, 0.05613, 0.05781, 0.08438, 1.0, 0.05613, 0.05781, 0.08438, 1.0, 0.05613, 0.05781, 0.08438, 1.0, 0.05613, 0.05781, 0.08438, 1.0, 0.05613, 0.05781, 0.08438, 1.0, 0.05613, 0.05781, 0.08438, 1.0, 0.05613, 0.05781, 0.08438, 1.0, 0.05613, 0.05781, 0.08438, 1.0, 0.05781, 0.05951, 0.0865, 1.0, 0.05781, 0.05951, 0.0865, 1.0, 0.06301, 0.0648, 0.09306, 1.0, 0.05781, 0.05951, 0.0865, 1.0, 0.05613, 0.05781, 0.08438, 1.0, 0.05781, 0.05951, 0.0865, 1.0, 0.05781, 0.05951, 0.0865, 1.0, 0.05613, 0.05781, 0.08438, 1.0, 1.0, 1.0, 1.0, 1.0, 1.0, 1.0, 1.0, 1.0, 1.0, 1.0, 1.0, 1.0, 1.0, 1.0, 1.0, 1.0, 0.05613, 0.05781, 0.08438, 1.0, 0.05613, 0.05781, 0.08438, 1.0, 0.05613, 0.05781, 0.08438, 1.0, 0.05781, 0.05951, 0.0865, 1.0, 1.0, 1.0, 1.0, 1.0, 1.0, 1.0, 1.0, 1.0, 1.0, 1.0, 1.0, 1.0, 1.0, 1.0, 1.0, 1.0, 1.0, 1.0, 1.0, 1.0, 1.0, 1.0, 1.0, 1.0, 1.0, 1.0, 1.0, 1.0, 1.0, 1.0, 1.0, 1.0, 1.0, 1.0, 1.0, 1.0, 1.0, 1.0, 1.0, 1.0, 1.0, 1.0, 1.0, 1.0, 1.0, 1.0, 1.0, 1.0, 0.05613, 0.05781, 0.08438, 1.0, 0.05781, 0.05951, 0.0865, 1.0, 0.05781, 0.05951, 0.0865, 1.0, 0.05613, 0.05781, 0.08438, 1.0, 0.05781, 0.05951, 0.0865, 1.0, 0.05781, 0.05951, 0.0865, 1.0, 0.05613, 0.05781, 0.08438, 1.0, 0.05781, 0.05951, 0.0865, 1.0, 0.05613, 0.05781, 0.08438, 1.0, 0.05613, 0.05781, 0.08438, 1.0, 0.05781, 0.05951, 0.0865, 1.0, 0.05613, 0.05781, 0.08438, 1.0, 0.1046, 0.1274, 0.1559, 1.0, 0.1046, 0.1274, 0.1559, 1.0, 0.1046, 0.1274, 0.1559, 1.0, 0.1046, 0.1274, 0.1559, 1.0, 0.1046, 0.1274, 0.1559, 1.0, 0.1046, 0.1274, 0.1559, 1.0, 0.1046, 0.1274, 0.1559, 1.0, 0.1046, 0.1274, 0.1559, 1.0, 0.1046, 0.1274, 0.1559, 1.0, 0.1046, 0.1274, 0.1559, 1.0, 0.1046, 0.1274, 0.1559, 1.0, 0.1046, 0.1274, 0.1559, 1.0, 0.1046, 0.1274, 0.1559, 1.0, 0.1046, 0.1274, 0.1559, 1.0, 0.1046, 0.1274, 0.1559, 1.0, 0.1046, 0.1274, 0.1559, 1.0, 0.1046, 0.1274, 0.1559, 1.0, 0.1046, 0.1274, 0.1559, 1.0, 0.1046, 0.1274, 0.1559, 1.0, 0.1046, 0.1274, 0.1559, 1.0, 0.1046, 0.1274, 0.1559, 1.0, 0.1046, 0.1274, 0.1559, 1.0, 0.1046, 0.1274, 0.1559, 1.0, 0.1046, 0.1274, 0.1559, 1.0, 0.1046, 0.1274, 0.1559, 1.0, 0.1046, 0.1274, 0.1559, 1.0, 0.1046, 0.1274, 0.1559, 1.0, 0.1046, 0.1274, 0.1559, 1.0, 0.1046, 0.1274, 0.1559, 1.0, 0.1046, 0.1274, 0.1559, 1.0, 0.1046, 0.1274, 0.1559, 1.0, 0.1046, 0.1274, 0.1559, 1.0, 0.1046, 0.1274, 0.1559, 1.0, 0.107, 0.1301, 0.159, 1.0, 0.1046, 0.1274, 0.1559, 1.0, 0.1046, 0.1274, 0.1559, 1.0, 0.1046, 0.1274, 0.1559, 1.0, 0.1046, 0.1274, 0.1559, 1.0, 0.1046, 0.1274, 0.1559, 1.0, 0.1046, 0.1274, 0.1559, 1.0, 1.0, 1.0, 1.0, 1.0, 1.0, 1.0, 1.0, 1.0, 1.0, 1.0, 1.0, 1.0, 1.0, 1.0, 1.0, 1.0, 1.0, 1.0, 1.0, 1.0, 1.0, 1.0, 1.0, 1.0, 1.0, 1.0, 1.0, 1.0, 1.0, 1.0, 1.0, 1.0, 0.1046, 0.1274, 0.1559, 1.0, 0.107, 0.1301, 0.1559, 1.0, 0.1046, 0.1274, 0.1559, 1.0, 0.1046, 0.1274, 0.1559, 1.0, 1.0, 1.0, 1.0, 1.0, 1.0, 1.0, 1.0, 1.0, 1.0, 1.0, 1.0, 1.0, 1.0, 1.0, 1.0, 1.0, 0.807, 0.5841, 0.5395, 1.0, 0.807, 0.5841, 0.5395, 1.0, 0.807, 0.5841, 0.5395, 1.0, 0.807, 0.5841, 0.5395, 1.0, 0.807, 0.5841, 0.5395, 1.0, 0.807, 0.5841, 0.5395, 1.0, 0.807, 0.5841, 0.5395, 1.0, 0.807, 0.5841, 0.5395, 1.0, 0.807, 0.5841, 0.5395, 1.0, 0.807, 0.5841, 0.5395, 1.0, 0.807, 0.5841, 0.5395, 1.0, 0.807, 0.5841, 0.5395, 1.0, 1.0, 1.0, 1.0, 1.0, 1.0, 1.0, 1.0, 1.0, 1.0, 1.0, 1.0, 1.0, 1.0, 1.0, 1.0, 1.0, 0.807, 0.5841, 0.5395, 1.0, 0.807, 0.5841, 0.5395, 1.0, 0.807, 0.5841, 0.5395, 1.0, 0.807, 0.5841, 0.5395, 1.0, 0.807, 0.5841, 0.5395, 1.0, 0.807, 0.5841, 0.5395, 1.0, 0.807, 0.5841, 0.5395, 1.0, 0.807, 0.5841, 0.5395, 1.0, 1.0, 1.0, 1.0, 1.0, 1.0, 1.0, 1.0, 1.0, 1.0, 1.0, 1.0, 1.0, 1.0, 1.0, 1.0, 1.0, 1.0, 1.0, 1.0, 1.0, 1.0, 1.0, 1.0, 1.0, 1.0, 1.0, 1.0, 1.0, 1.0, 1.0, 1.0, 1.0, 0.807, 0.5841, 0.5395, 1.0, 0.807, 0.5841, 0.5395, 1.0, 0.807, 0.5841, 0.5395, 1.0, 0.807, 0.5841, 0.5395, 1.0, 1.0, 1.0, 1.0, 1.0, 1.0, 1.0, 1.0, 1.0, 1.0, 1.0, 1.0, 1.0, 1.0, 1.0, 1.0, 1.0, 0.807, 0.5841, 0.5395, 1.0, 0.807, 0.5841, 0.5395, 1.0, 0.807, 0.5841, 0.5395, 1.0, 0.807, 0.5841, 0.5395, 1.0, 0.8148, 0.5906, 0.5457, 1.0, 0.8148, 0.5906, 0.5457, 1.0, 0.8148, 0.5906, 0.5457, 1.0, 0.8148, 0.5906, 0.5457, 1.0, 0.807, 0.5841, 0.5395, 1.0, 0.807, 0.5841, 0.5395, 1.0, 0.807, 0.5841, 0.5395, 1.0, 0.807, 0.5841, 0.5395, 1.0, 0.807, 0.5841, 0.5395, 1.0, 0.807, 0.5841, 0.5395, 1.0, 0.807, 0.5841, 0.5395, 1.0, 0.807, 0.5841, 0.5395, 1.0, 0.04374, 0.04374, 0.06301, 1.0, 0.04374, 0.04374, 0.06301, 1.0, 0.04519, 0.04519, 0.0648, 1.0, 0.04374, 0.04374, 0.06301, 1.0, 0.04374, 0.04374, 0.06301, 1.0, 0.04519, 0.04519, 0.0648, 1.0, 0.04374, 0.04374, 0.06301, 1.0, 0.04374, 0.04374, 0.06301, 1.0, 0.04374, 0.04374, 0.06301, 1.0, 0.04519, 0.04519, 0.0648, 1.0, 0.04519, 0.04519, 0.0648, 1.0, 0.04519, 0.04519, 0.0648, 1.0, 0.04374, 0.04374, 0.06301, 1.0, 0.04374, 0.04374, 0.06301, 1.0, 0.04374, 0.04374, 0.06301, 1.0, 0.04374, 0.04374, 0.06301, 1.0, 0.03434, 0.03434, 0.04817, 1.0, 0.0331, 0.0331, 0.04667, 1.0, 0.0331, 0.0331, 0.04667, 1.0, 0.0331, 0.0331, 0.04667, 1.0, 0.0331, 0.0331, 0.04667, 1.0, 0.0331, 0.0331, 0.04667, 1.0, 0.0331, 0.0331, 0.04667, 1.0, 0.0331, 0.0331, 0.04667, 1.0, 0.0331, 0.0331, 0.04667, 1.0, 0.0331, 0.0331, 0.04667, 1.0, 0.0331, 0.0331, 0.04667, 1.0, 0.0331, 0.0331, 0.04667, 1.0, 0.0331, 0.0331, 0.04667, 1.0, 0.0331, 0.0331, 0.04667, 1.0, 0.0331, 0.0331, 0.04667, 1.0, 0.0331, 0.0331, 0.04667, 1.0, 0.02217, 0.02217, 0.03071, 1.0, 0.02217, 0.02217, 0.03071, 1.0, 0.02122, 0.02122, 0.02956, 1.0, 0.02217, 0.02217, 0.03071, 1.0, 0.0331, 0.0331, 0.04667, 1.0, 0.0331, 0.0331, 0.04667, 1.0, 0.0331, 0.0331, 0.04667, 1.0, 0.0331, 0.0331, 0.04667, 1.0, 0.0331, 0.0331, 0.04667, 1.0, 0.0331, 0.0331, 0.04667, 1.0, 0.0331, 0.0331, 0.04667, 1.0, 0.0331, 0.0331, 0.04667, 1.0, 0.02122, 0.02122, 0.02956, 1.0, 0.02122, 0.02122, 0.02956, 1.0, 0.02217, 0.02217, 0.03071, 1.0, 0.02217, 0.02217, 0.03071, 1.0, 0.0331, 0.0331, 0.04667, 1.0, 0.0331, 0.0331, 0.04667, 1.0, 0.0331, 0.0331, 0.04667, 1.0, 0.0331, 0.0331, 0.04667, 1.0, 0.0331, 0.0331, 0.04667, 1.0, 0.0331, 0.0331, 0.04667, 1.0, 0.0331, 0.0331, 0.04667, 1.0, 0.0331, 0.0331, 0.04667, 1.0, 1.0, 1.0, 1.0, 1.0, 1.0, 1.0, 1.0, 1.0, 1.0, 1.0, 1.0, 1.0, 1.0, 1.0, 1.0, 1.0, 0.807, 0.5841, 0.5395, 1.0, 0.807, 0.5841, 0.5395, 1.0, 0.807, 0.5841, 0.5395, 1.0, 0.807, 0.5841, 0.5395, 1.0, 0.807, 0.5841, 0.5395, 1.0, 0.807, 0.5841, 0.5395, 1.0, 0.807, 0.5841, 0.5395, 1.0, 0.8148, 0.5906, 0.5457, 1.0, 0.8148, 0.5906, 0.5457, 1.0, 0.8148, 0.5906, 0.5457, 1.0, 0.8148, 0.5906, 0.5457, 1.0, 0.807, 0.5841, 0.5395, 1.0, 0.807, 0.5841, 0.5395, 1.0, 0.807, 0.5841, 0.5395, 1.0, 0.807, 0.5841, 0.5395, 1.0, 0.807, 0.5841, 0.5395, 1.0, 0.8148, 0.5906, 0.5457, 1.0, 0.8148, 0.5906, 0.5457, 1.0, 0.807, 0.5841, 0.5395, 1.0, 0.807, 0.5841, 0.5395, 1.0, 0.807, 0.5841, 0.5395, 1.0, 0.807, 0.5841, 0.5395, 1.0, 0.807, 0.5841, 0.5395, 1.0, 0.8148, 0.5906, 0.5457, 1.0, 0.8148, 0.5906, 0.5457, 1.0, 0.8148, 0.5906, 0.5457, 1.0, 0.8148, 0.5906, 0.5457, 1.0, 0.807, 0.5841, 0.5395, 1.0, 0.807, 0.5841, 0.5395, 1.0, 0.807, 0.5841, 0.5395, 1.0, 0.807, 0.5841, 0.5395, 1.0, 0.807, 0.5841, 0.5395, 1.0, 0.807, 0.5841, 0.5395, 1.0, 0.807, 0.5841, 0.5395, 1.0, 0.807, 0.5841, 0.5395, 1.0, 0.807, 0.5841, 0.5395, 1.0, 0.807, 0.5841, 0.5395, 1.0, 0.807, 0.5841, 0.5395, 1.0, 1.0, 1.0, 1.0, 1.0, 1.0, 1.0, 1.0, 1.0, 1.0, 1.0, 1.0, 1.0, 1.0, 1.0, 1.0, 1.0, 0.807, 0.5841, 0.5395, 1.0, 0.807, 0.5841, 0.5395, 1.0, 0.807, 0.5841, 0.5395, 1.0, 0.807, 0.5841, 0.5395, 1.0, 0.807, 0.5841, 0.5395, 1.0, 0.807, 0.5841, 0.5395, 1.0, 0.807, 0.5841, 0.5395, 1.0, 0.807, 0.5841, 0.5395, 1.0, 1.0, 1.0, 1.0, 1.0, 1.0, 1.0, 1.0, 1.0, 1.0, 1.0, 1.0, 1.0, 1.0, 1.0, 1.0, 1.0, 1.0, 1.0, 1.0, 1.0, 1.0, 1.0, 1.0, 1.0, 1.0, 1.0, 1.0, 1.0, 1.0, 1.0, 1.0, 1.0, 1.0, 1.0, 1.0, 1.0, 1.0, 1.0, 1.0, 1.0, 1.0, 1.0, 1.0, 1.0, 1.0, 1.0, 1.0, 1.0, 1.0, 1.0, 1.0, 1.0, 1.0, 1.0, 1.0, 1.0, 1.0, 1.0, 1.0, 1.0, 0.807, 0.5841, 0.5395, 1.0, 0.807, 0.5841, 0.5395, 1.0, 0.7605, 0.5271, 0.4851, 1.0, 0.6105, 0.3419, 0.3095, 1.0, 0.04667, 0.02956, 0.03434, 1.0, 0.04667, 0.02956, 0.03434, 1.0, 0.04667, 0.02956, 0.03434, 1.0, 0.04667, 0.02956, 0.03434, 1.0, 0.04817, 0.03071, 0.0356, 1.0, 0.04667, 0.02956, 0.03434, 1.0, 0.04667, 0.02956, 0.03434, 1.0, 0.04667, 0.02956, 0.03434, 1.0, 0.04667, 0.02956, 0.03434, 1.0, 0.04667, 0.02956, 0.03434, 1.0, 0.04667, 0.02956, 0.03434, 1.0, 0.04667, 0.02956, 0.03434, 1.0, 0.8228, 0.6105, 0.5647, 1.0, 0.8228, 0.6038, 0.5583, 1.0, 0.8228, 0.6172, 0.5711, 1.0, 0.8388, 0.6514, 0.6038, 1.0, 0.04667, 0.02956, 0.03434, 1.0, 0.04667, 0.02956, 0.03434, 1.0, 0.04667, 0.02956, 0.03434, 1.0, 0.04667, 0.02956, 0.03434, 1.0, 0.807, 0.5841, 0.5395, 1.0, 0.807, 0.5841, 0.5395, 1.0, 0.6172, 0.3515, 0.3185, 1.0, 0.04667, 0.02956, 0.03434, 1.0, 0.7231, 0.521, 0.4851, 1.0, 0.807, 0.5841, 0.5395, 1.0, 0.04667, 0.02956, 0.03434, 1.0, 0.04817, 0.03071, 0.0356, 1.0, 0.02519, 0.02519, 0.02956, 1.0, 0.02519, 0.02519, 0.02956, 1.0, 0.02519, 0.02519, 0.02956, 1.0, 0.02519, 0.02519, 0.02956, 1.0, 1.0, 1.0, 1.0, 1.0, 1.0, 1.0, 1.0, 1.0, 1.0, 1.0, 1.0, 1.0, 1.0, 1.0, 1.0, 1.0, 0.02519, 0.02519, 0.02956, 1.0, 0.02416, 0.02416, 0.02843, 1.0, 0.02416, 0.02416, 0.02843, 1.0, 0.02519, 0.02519, 0.02956, 1.0, 1.0, 1.0, 1.0, 1.0, 1.0, 1.0, 1.0, 1.0, 1.0, 1.0, 1.0, 1.0, 1.0, 1.0, 1.0, 1.0, 0.05781, 0.07421, 0.09306, 1.0, 0.05781, 0.07421, 0.09306, 1.0, 0.05781, 0.07421, 0.09306, 1.0, 0.05781, 0.07421, 0.09306, 1.0, 0.02416, 0.02416, 0.02843, 1.0, 0.02519, 0.02519, 0.02956, 1.0, 0.02416, 0.02416, 0.02843, 1.0, 0.02416, 0.02416, 0.02843, 1.0, 0.05781, 0.07421, 0.09306, 1.0, 0.05781, 0.07421, 0.09306, 1.0, 0.05781, 0.07421, 0.09306, 1.0, 0.05781, 0.07421, 0.09306, 1.0, 0.02416, 0.02416, 0.02843, 1.0, 0.02416, 0.02416, 0.02843, 1.0, 0.02416, 0.02416, 0.02843, 1.0, 0.02416, 0.02416, 0.02843, 1.0, 0.02519, 0.02519, 0.02956, 1.0, 0.02416, 0.02416, 0.02843, 1.0, 0.02416, 0.02416, 0.02843, 1.0, 0.02416, 0.02416, 0.02843, 1.0, 0.02416, 0.02416, 0.02843, 1.0, 0.02416, 0.02416, 0.02843, 1.0, 0.02416, 0.02416, 0.02843, 1.0, 0.02416, 0.02416, 0.02843, 1.0, 0.02956, 0.0382, 0.04667, 1.0, 0.02956, 0.0382, 0.04667, 1.0, 0.05781, 0.07421, 0.09306, 1.0, 0.05781, 0.07421, 0.09306, 1.0, 0.02416, 0.02416, 0.02843, 1.0, 0.02519, 0.02519, 0.02956, 1.0, 0.02416, 0.02416, 0.02843, 1.0, 0.02416, 0.02416, 0.02843, 1.0, 0.02956, 0.0382, 0.04667, 1.0, 0.02956, 0.0382, 0.04667, 1.0, 0.05781, 0.07421, 0.09306, 1.0, 0.05781, 0.07421, 0.09306, 1.0, 0.02519, 0.02519, 0.02843, 1.0, 0.02519, 0.02519, 0.02956, 1.0, 0.02519, 0.02519, 0.02956, 1.0, 0.02519, 0.02519, 0.02956, 1.0, 0.02416, 0.02416, 0.02843, 1.0, 0.02416, 0.02416, 0.02843, 1.0, 0.02416, 0.02416, 0.02843, 1.0, 0.02416, 0.02416, 0.02843, 1.0, 0.02519, 0.02519, 0.02956, 1.0, 0.02519, 0.02519, 0.02956, 1.0, 0.02519, 0.02519, 0.02956, 1.0, 0.02416, 0.02416, 0.02843, 1.0, 0.03689, 0.03689, 0.04667, 1.0, 0.02217, 0.02217, 0.03071, 1.0, 0.02122, 0.02122, 0.02956, 1.0, 0.02122, 0.02122, 0.02956, 1.0, 0.02217, 0.02217, 0.03071, 1.0, 0.03689, 0.03689, 0.04667, 1.0, 0.02122, 0.02122, 0.02956, 1.0, 0.0319, 0.0319, 0.04092, 1.0, 0.1095, 0.1529, 0.2051, 1.0, 0.1095, 0.1529, 0.2051, 1.0, 0.1095, 0.1529, 0.2051, 1.0, 0.1095, 0.1529, 0.2051, 1.0, 0.1095, 0.1529, 0.2051, 1.0, 0.1095, 0.1529, 0.2051, 1.0, 0.1095, 0.1529, 0.2051, 1.0, 0.1095, 0.1529, 0.2051, 1.0, 0.1095, 0.1529, 0.2051, 1.0, 0.1095, 0.1529, 0.2051, 1.0, 0.1119, 0.1559, 0.2086, 1.0, 0.1095, 0.1529, 0.2051, 1.0, 0.1095, 0.1529, 0.2051, 1.0, 0.1095, 0.1529, 0.2051, 1.0, 0.1095, 0.1529, 0.2051, 1.0, 0.1095, 0.1529, 0.2051, 1.0, 0.1095, 0.1529, 0.2051, 1.0, 0.1095, 0.1529, 0.2051, 1.0, 0.1095, 0.1529, 0.2051, 1.0, 0.1095, 0.1529, 0.2051, 1.0, 0.1095, 0.1529, 0.2051, 1.0, 0.1119, 0.1559, 0.2086, 1.0, 0.1119, 0.1559, 0.2086, 1.0, 0.1095, 0.1529, 0.2051, 1.0, 0.1119, 0.1529, 0.2051, 1.0, 0.1119, 0.1559, 0.2086, 1.0, 0.1119, 0.1559, 0.2086, 1.0, 0.1095, 0.1529, 0.2051, 1.0, 0.1095, 0.1529, 0.2051, 1.0, 0.1095, 0.1529, 0.2051, 1.0, 0.1095, 0.1529, 0.2051, 1.0, 0.1095, 0.1529, 0.2051, 1.0, 0.02315, 0.02315, 0.0319, 1.0, 0.02122, 0.02122, 0.02956, 1.0, 0.02217, 0.02217, 0.03071, 1.0, 0.02217, 0.02217, 0.03071, 1.0, 0.02843, 0.02843, 0.0382, 1.0, 0.02217, 0.02217, 0.03071, 1.0, 0.02122, 0.02122, 0.02956, 1.0, 0.02315, 0.02315, 0.0319, 1.0, 0.1095, 0.1529, 0.2051, 1.0, 0.1095, 0.1529, 0.2051, 1.0, 0.1095, 0.1529, 0.2051, 1.0, 0.1095, 0.1529, 0.2051, 1.0, 0.1095, 0.1529, 0.2051, 1.0, 0.1095, 0.1529, 0.2051, 1.0, 0.1095, 0.1529, 0.2051, 1.0, 0.1095, 0.1529, 0.2051, 1.0, 0.1095, 0.1529, 0.2051, 1.0, 0.1095, 0.1529, 0.2051, 1.0, 0.1095, 0.1529, 0.2051, 1.0, 0.1095, 0.1529, 0.2051, 1.0, 0.1095, 0.1529, 0.2051, 1.0, 0.1095, 0.1529, 0.2051, 1.0, 0.1095, 0.1529, 0.2051, 1.0, 0.1095, 0.1529, 0.2051, 1.0, 0.1095, 0.1529, 0.2051, 1.0, 0.1095, 0.1529, 0.2051, 1.0, 0.1095, 0.1529, 0.2051, 1.0, 0.1095, 0.1529, 0.2051, 1.0, 0.1095, 0.1529, 0.2051, 1.0, 0.1095, 0.1529, 0.2051, 1.0, 0.1119, 0.1559, 0.2086, 1.0, 0.1095, 0.1529, 0.2051, 1.0, 0.1119, 0.1559, 0.2086, 1.0, 0.1119, 0.1559, 0.2086, 1.0, 0.1095, 0.1529, 0.2051, 1.0, 0.1119, 0.1559, 0.2086, 1.0, 0.1119, 0.1559, 0.2086, 1.0, 0.1095, 0.1529, 0.2051, 1.0, 0.1095, 0.1529, 0.2051, 1.0, 0.1095, 0.1529, 0.2051, 1.0, 0.02416, 0.02416, 0.02843, 1.0, 0.02416, 0.02416, 0.02843, 1.0, 0.02416, 0.02416, 0.02843, 1.0, 0.02416, 0.02416, 0.02843, 1.0, 0.02416, 0.02416, 0.02843, 1.0, 0.02519, 0.02519, 0.02956, 1.0, 0.02416, 0.02416, 0.02843, 1.0, 0.02416, 0.02416, 0.02843, 1.0, 0.05613, 0.05613, 0.07227, 1.0, 0.05781, 0.05781, 0.07421, 1.0, 0.05613, 0.05613, 0.07227, 1.0, 0.05781, 0.05781, 0.07421, 1.0, 0.05613, 0.05613, 0.07227, 1.0, 0.05613, 0.05613, 0.07227, 1.0, 0.05613, 0.05613, 0.07227, 1.0, 0.05613, 0.05613, 0.07227, 1.0, 0.05613, 0.05613, 0.07227, 1.0, 0.05448, 0.05448, 0.07036, 1.0, 0.05448, 0.05448, 0.07036, 1.0, 0.05613, 0.05613, 0.07227, 1.0, 0.02416, 0.02416, 0.02843, 1.0, 0.02416, 0.02416, 0.02843, 1.0, 0.02416, 0.02416, 0.02843, 1.0, 0.02416, 0.02416, 0.02843, 1.0, 0.05613, 0.05613, 0.07227, 1.0, 0.05448, 0.05448, 0.07036, 1.0, 0.05613, 0.05613, 0.07227, 1.0, 0.05613, 0.05613, 0.07227, 1.0, 0.02416, 0.02416, 0.02843, 1.0, 0.02416, 0.02416, 0.02843, 1.0, 0.02416, 0.02416, 0.02843, 1.0, 0.02416, 0.02416, 0.02843, 1.0, 0.05781, 0.07421, 0.09306, 1.0, 0.05781, 0.07421, 0.09306, 1.0, 0.05613, 0.07227, 0.09084, 1.0, 0.05613, 0.07227, 0.09084, 1.0, 0.05781, 0.07421, 0.09306, 1.0, 0.05613, 0.07227, 0.09084, 1.0, 0.05613, 0.07227, 0.09084, 1.0, 0.05781, 0.07421, 0.09306, 1.0, 0.02416, 0.02416, 0.02843, 1.0, 0.02416, 0.02416, 0.02843, 1.0, 0.02519, 0.02519, 0.02956, 1.0, 0.02416, 0.02416, 0.02843, 1.0, 0.02416, 0.02416, 0.02843, 1.0, 0.02416, 0.02416, 0.02843, 1.0, 0.02416, 0.02416, 0.02843, 1.0, 0.02416, 0.02416, 0.02843, 1.0, 0.02416, 0.02416, 0.02843, 1.0, 0.02416, 0.02416, 0.02843, 1.0, 0.02416, 0.02416, 0.02843, 1.0, 0.02416, 0.02416, 0.02843, 1.0, 0.02416, 0.02416, 0.02843, 1.0, 0.02416, 0.02416, 0.02843, 1.0, 0.02416, 0.02416, 0.02843, 1.0, 0.02416, 0.02416, 0.02843, 1.0, 0.03071, 0.03955, 0.04817, 1.0, 0.02956, 0.0382, 0.04667, 1.0, 0.02956, 0.0382, 0.04667, 1.0, 0.02956, 0.0382, 0.04667, 1.0, 0.02956, 0.0382, 0.04667, 1.0, 0.03071, 0.03955, 0.04817, 1.0, 0.02956, 0.0382, 0.04667, 1.0, 0.03071, 0.03955, 0.04817, 1.0, 0.02956, 0.0382, 0.04667, 1.0, 0.02956, 0.0382, 0.04667, 1.0, 0.03071, 0.03955, 0.04817, 1.0, 0.02956, 0.0382, 0.04667, 1.0, 0.02956, 0.0382, 0.04667, 1.0, 0.02956, 0.0382, 0.04667, 1.0, 0.02956, 0.0382, 0.04667, 1.0, 0.02956, 0.0382, 0.04667, 1.0, 0.02956, 0.0382, 0.04667, 1.0, 0.02956, 0.0382, 0.04667, 1.0, 0.02956, 0.0382, 0.04667, 1.0, 0.02956, 0.0382, 0.04667, 1.0, 0.02956, 0.0382, 0.04667, 1.0, 0.02956, 0.0382, 0.04667, 1.0, 0.02956, 0.0382, 0.04667, 1.0, 0.02956, 0.0382, 0.04667, 1.0])
me_cube.materials.append(mat_vc)
me_cube.use_remesh_preserve_volume = False
me_cube.use_remesh_preserve_attributes = False
me_cube.use_mirror_vertex_groups = False
me_cube.use_paint_bone_selection = False
me_cube.use_paint_mask = True
me_cube.update()
arm_armature = bpy.data.armatures.new('Armature')  # bones are not reproduced

# ---- objects
ob_armature = bpy.data.objects.new('Armature', arm_armature)
ob_cube_001 = bpy.data.objects.new('Cube.001', me_cube_001)
ob_cube = bpy.data.objects.new('Cube', me_cube)

# ---- transforms, parenting, visibility, modifiers, constraints
ob_armature.location = (-0.3752, 0.1959, 3.883)
ob_armature.rotation_euler = (0.0, -0.0, 1.571)
ob_armature.scale = (0.6587, 0.6587, 0.6587)
ob_armature.show_in_front = True
ob_armature.lineart.crease_threshold = 0.0
ob_cube_001.parent = ob_armature
ob_cube_001.matrix_parent_inverse = Matrix(((1.0, 0.0, 0.0, -0.0), (0.0, 1.0, 0.0, -0.0), (0.0, 0.0, 1.0, -5.9), (0.0, 0.0, 0.0, 1.0)))
ob_cube_001.location = (0.0, 0.0, 0.0)
ob_cube_001.scale = (2.498, 0.5593, 0.2964)
ob_cube_001.hide_viewport = True
ob_cube_001.lineart.crease_threshold = 0.0
_vg = ob_cube_001.vertex_groups.new(name='spine1')
_vg = ob_cube_001.vertex_groups.new(name='spine2')
_vg = ob_cube_001.vertex_groups.new(name='spine3')
_vg = ob_cube_001.vertex_groups.new(name='spineneck')
_vg = ob_cube_001.vertex_groups.new(name='spinehead')
_vg = ob_cube_001.vertex_groups.new(name='arm1.L')
_vg = ob_cube_001.vertex_groups.new(name='arm2.L')
_vg = ob_cube_001.vertex_groups.new(name='armhand.L')
_vg = ob_cube_001.vertex_groups.new(name='arm1.R')
_vg = ob_cube_001.vertex_groups.new(name='arm2.R')
_vg = ob_cube_001.vertex_groups.new(name='armhand.R')
_vg.add([0, 1, 2, 3, 4, 5, 6, 7, 8, 9, 10, 11, 12, 13, 14, 15, 16, 17, 18, 19, 20, 21, 22, 23], 1.0, 'REPLACE')
_vg = ob_cube_001.vertex_groups.new(name='leg1.L')
_vg = ob_cube_001.vertex_groups.new(name='leg2.L')
_vg = ob_cube_001.vertex_groups.new(name='legfoot.L')
_vg = ob_cube_001.vertex_groups.new(name='ikF.L')
_vg = ob_cube_001.vertex_groups.new(name='ikFP.L')
_vg = ob_cube_001.vertex_groups.new(name='ikAP.L')
_vg = ob_cube_001.vertex_groups.new(name='ikA.L')
_vg = ob_cube_001.vertex_groups.new(name='leg1.R')
_vg = ob_cube_001.vertex_groups.new(name='leg2.R')
_vg = ob_cube_001.vertex_groups.new(name='legfoot.R')
_vg = ob_cube_001.vertex_groups.new(name='ikF.R')
_vg = ob_cube_001.vertex_groups.new(name='ikFP.R')
_vg = ob_cube_001.vertex_groups.new(name='ikAP.R')
_vg = ob_cube_001.vertex_groups.new(name='ikA.R')
_m = ob_cube_001.modifiers.new('Armature', 'ARMATURE')
_m.object = ob_armature
ob_cube.parent = ob_armature
ob_cube.matrix_parent_inverse = Matrix(((1.0, 0.0, 0.0, -0.0), (0.0, 1.0, 0.0, -0.0), (0.0, 0.0, 1.0, -5.9), (0.0, 0.0, 0.0, 1.0)))
ob_cube.location = (0.0, 0.0, 0.0)
ob_cube.lock_rotations_4d = False
ob_cube.empty_display_type = 'ARROWS'
ob_cube.lineart.crease_threshold = 0.0
_vg = ob_cube.vertex_groups.new(name='spine1')
_vg.add([0, 1, 2, 3, 24, 25, 113, 114, 115, 116, 117, 118, 119, 120, 145, 146, 147], 1.0, 'REPLACE')
_vg = ob_cube.vertex_groups.new(name='spine2')
for _i, _w in zip([4, 5, 26, 76, 77, 78, 121, 122, 123, 124, 148, 199, 200, 201, 202, 203, 252, 254, 255, 256, 259, 260, 261, 263, 264, 265, 268, 269, 295, 297, 299, 301, 302, 303, 306], [0.4872, 0.7052, 0.4755, 1.0, 1.0, 1.0, 0.4872, 0.7052, 0.393, 0.7698, 0.4755, 1.0, 1.0, 1.0, 1.0, 1.0, 0.4872, 1.0, 0.4872, 0.393, 1.0, 1.0, 0.4872, 1.0, 0.4872, 0.393, 1.0, 1.0, 0.4872, 0.4872, 0.4872, 0.4872, 0.4872, 0.393, 0.4872]): _vg.add([_i], _w, 'REPLACE')
_vg = ob_cube.vertex_groups.new(name='spine3')
for _i, _w in zip([4, 5, 6, 7, 26, 27, 121, 122, 123, 124, 125, 126, 127, 128, 148, 149, 150, 252, 253, 255, 256, 257, 258, 261, 262, 264, 265, 266, 267, 270, 271, 272, 273, 274, 275, 276, 277, 278, 279, 280, 281, 282, 283, 284, 285, 286, 287, 288, 289, 290, 291, 292, 293, 294, 295, 296, 297, 298, 299, 300, 301, 302, 303, 304, 305, 306, 307], [0.5128, 0.2948, 1.0, 1.0, 0.5245, 1.0, 0.5128, 0.2948, 0.607, 0.2302, 1.0, 1.0, 1.0, 1.0, 0.5245, 1.0, 1.0, 0.5128, 1.0, 0.5128, 0.607, 1.0, 1.0, 0.5128, 1.0, 0.5128, 0.607, 1.0, 1.0, 1.0, 1.0, 1.0, 1.0, 1.0, 1.0, 1.0, 1.0, 1.0, 1.0, 1.0, 1.0, 1.0, 1.0, 1.0, 1.0, 1.0, 1.0, 1.0, 1.0, 1.0, 1.0, 1.0, 1.0, 1.0, 0.5128, 1.0, 0.5128, 1.0, 0.5128, 1.0, 0.5128, 0.5128, 0.607, 1.0, 1.0, 0.5128, 1.0]): _vg.add([_i], _w, 'REPLACE')
_vg = ob_cube.vertex_groups.new(name='spineneck')
_vg.add([103, 104, 105, 106, 228, 229, 230, 231, 232, 233, 234, 235, 236, 237, 238, 239], 1.0, 'REPLACE')
_vg = ob_cube.vertex_groups.new(name='spinehead')
_vg.add([107, 108, 109, 110, 111, 112, 240, 241, 242, 243, 244, 245, 246, 247, 248, 249, 250, 251, 308, 309, 310, 311, 312, 313], 1.0, 'REPLACE')
_vg = ob_cube.vertex_groups.new(name='arm1.L')
_vg.add([44, 45, 46, 47, 48, 49, 50, 51, 52, 53, 54, 55, 56, 57, 58, 59], 1.0, 'REPLACE')
_vg = ob_cube.vertex_groups.new(name='arm2.L')
_vg.add([60, 61, 62, 63, 64, 65, 66, 67, 68, 69, 70, 71, 72, 73, 74, 75], 1.0, 'REPLACE')
_vg = ob_cube.vertex_groups.new(name='armhand.L')
_vg.add([91, 92, 93, 94, 95, 96, 97, 98, 99, 100, 101, 102], 1.0, 'REPLACE')
_vg = ob_cube.vertex_groups.new(name='arm1.R')
_vg.add([167, 168, 169, 170, 171, 172, 173, 174, 175, 176, 177, 178, 179, 180, 181, 182], 1.0, 'REPLACE')
_vg = ob_cube.vertex_groups.new(name='arm2.R')
_vg.add([183, 184, 185, 186, 187, 188, 189, 190, 191, 192, 193, 194, 195, 196, 197, 198], 1.0, 'REPLACE')
_vg = ob_cube.vertex_groups.new(name='armhand.R')
_vg.add([216, 217, 218, 219, 220, 221, 222, 223, 224, 225, 226, 227], 1.0, 'REPLACE')
_vg = ob_cube.vertex_groups.new(name='leg1.L')
_vg.add([8, 9, 10, 11, 12, 13, 14, 15, 16, 17, 18, 19, 20, 21, 22, 23], 1.0, 'REPLACE')
_vg = ob_cube.vertex_groups.new(name='leg2.L')
_vg.add([28, 29, 30, 31, 32, 33, 34, 35, 36, 37, 38, 39, 40, 41, 42, 43], 1.0, 'REPLACE')
_vg = ob_cube.vertex_groups.new(name='legfoot.L')
_vg.add([79, 80, 81, 82, 83, 84, 85, 86, 87, 88, 89, 90], 1.0, 'REPLACE')
_vg = ob_cube.vertex_groups.new(name='ikF.L')
_vg = ob_cube.vertex_groups.new(name='ikFP.L')
_vg = ob_cube.vertex_groups.new(name='ikAP.L')
_vg = ob_cube.vertex_groups.new(name='ikA.L')
_vg = ob_cube.vertex_groups.new(name='leg1.R')
_vg.add([129, 130, 131, 132, 133, 134, 135, 136, 137, 138, 139, 140, 141, 142, 143, 144], 1.0, 'REPLACE')
_vg = ob_cube.vertex_groups.new(name='leg2.R')
_vg.add([151, 152, 153, 154, 155, 156, 157, 158, 159, 160, 161, 162, 163, 164, 165, 166], 1.0, 'REPLACE')
_vg = ob_cube.vertex_groups.new(name='legfoot.R')
_vg.add([204, 205, 206, 207, 208, 209, 210, 211, 212, 213, 214, 215], 1.0, 'REPLACE')
_vg = ob_cube.vertex_groups.new(name='ikF.R')
_vg = ob_cube.vertex_groups.new(name='ikFP.R')
_vg = ob_cube.vertex_groups.new(name='ikAP.R')
_vg = ob_cube.vertex_groups.new(name='ikA.R')
_m = ob_cube.modifiers.new('Armature', 'ARMATURE')
_m.object = ob_armature

# ---- collection membership
col_collection_1.objects.link(ob_armature)
col_collection_1.objects.link(ob_cube_001)
col_collection_1.objects.link(ob_cube)

# ---- scene / render settings (as saved in the file)
scene.frame_start = 5; scene.frame_end = 25; scene.frame_set(71)
scene.render.engine = 'BLENDER_EEVEE_NEXT'
scene.render.resolution_percentage = 50
scene.render.dither_intensity = 0.0
scene.cycles.use_denoising = False
scene.cycles.samples = 128
scene.cycles.sampling_pattern = 'TABULATED_SOBOL'
scene.cycles.light_sampling_threshold = 0.0
scene.cycles.use_adaptive_sampling = False
scene.cycles.use_light_tree = False
scene.cycles.blur_glossy = 0.0
scene.cycles.sample_clamp_indirect = 0.0
scene.view_settings.view_transform = 'Standard'
bpy.context.view_layer.update()

# ---- added for rendering (the .blend has no active camera and no usable light): camera, sun
cam_auto = bpy.data.cameras.new('AutoCamera')
cam_auto.lens = 50.0
cam_auto.sensor_width = 36.0
cam_auto.clip_end = 1000.0
ob_auto_camera = bpy.data.objects.new('AutoCamera', cam_auto)
scene.collection.objects.link(ob_auto_camera)
ob_auto_camera.location = (31.4178, -38.9587, 42.4903)
ob_auto_camera.rotation_euler = (1.09748, -7.21219e-08, 0.694738)
scene.camera = ob_auto_camera
light_auto_sun = bpy.data.lights.new('AutoSun', 'SUN')
light_auto_sun.energy = 3.0
light_auto_sun.angle = 0.0523599
ob_auto_sun = bpy.data.objects.new('AutoSun', light_auto_sun)
scene.collection.objects.link(ob_auto_sun)
ob_auto_sun.rotation_euler = (0.872665, 0.174533, 0.523599)
bpy.context.view_layer.update()
